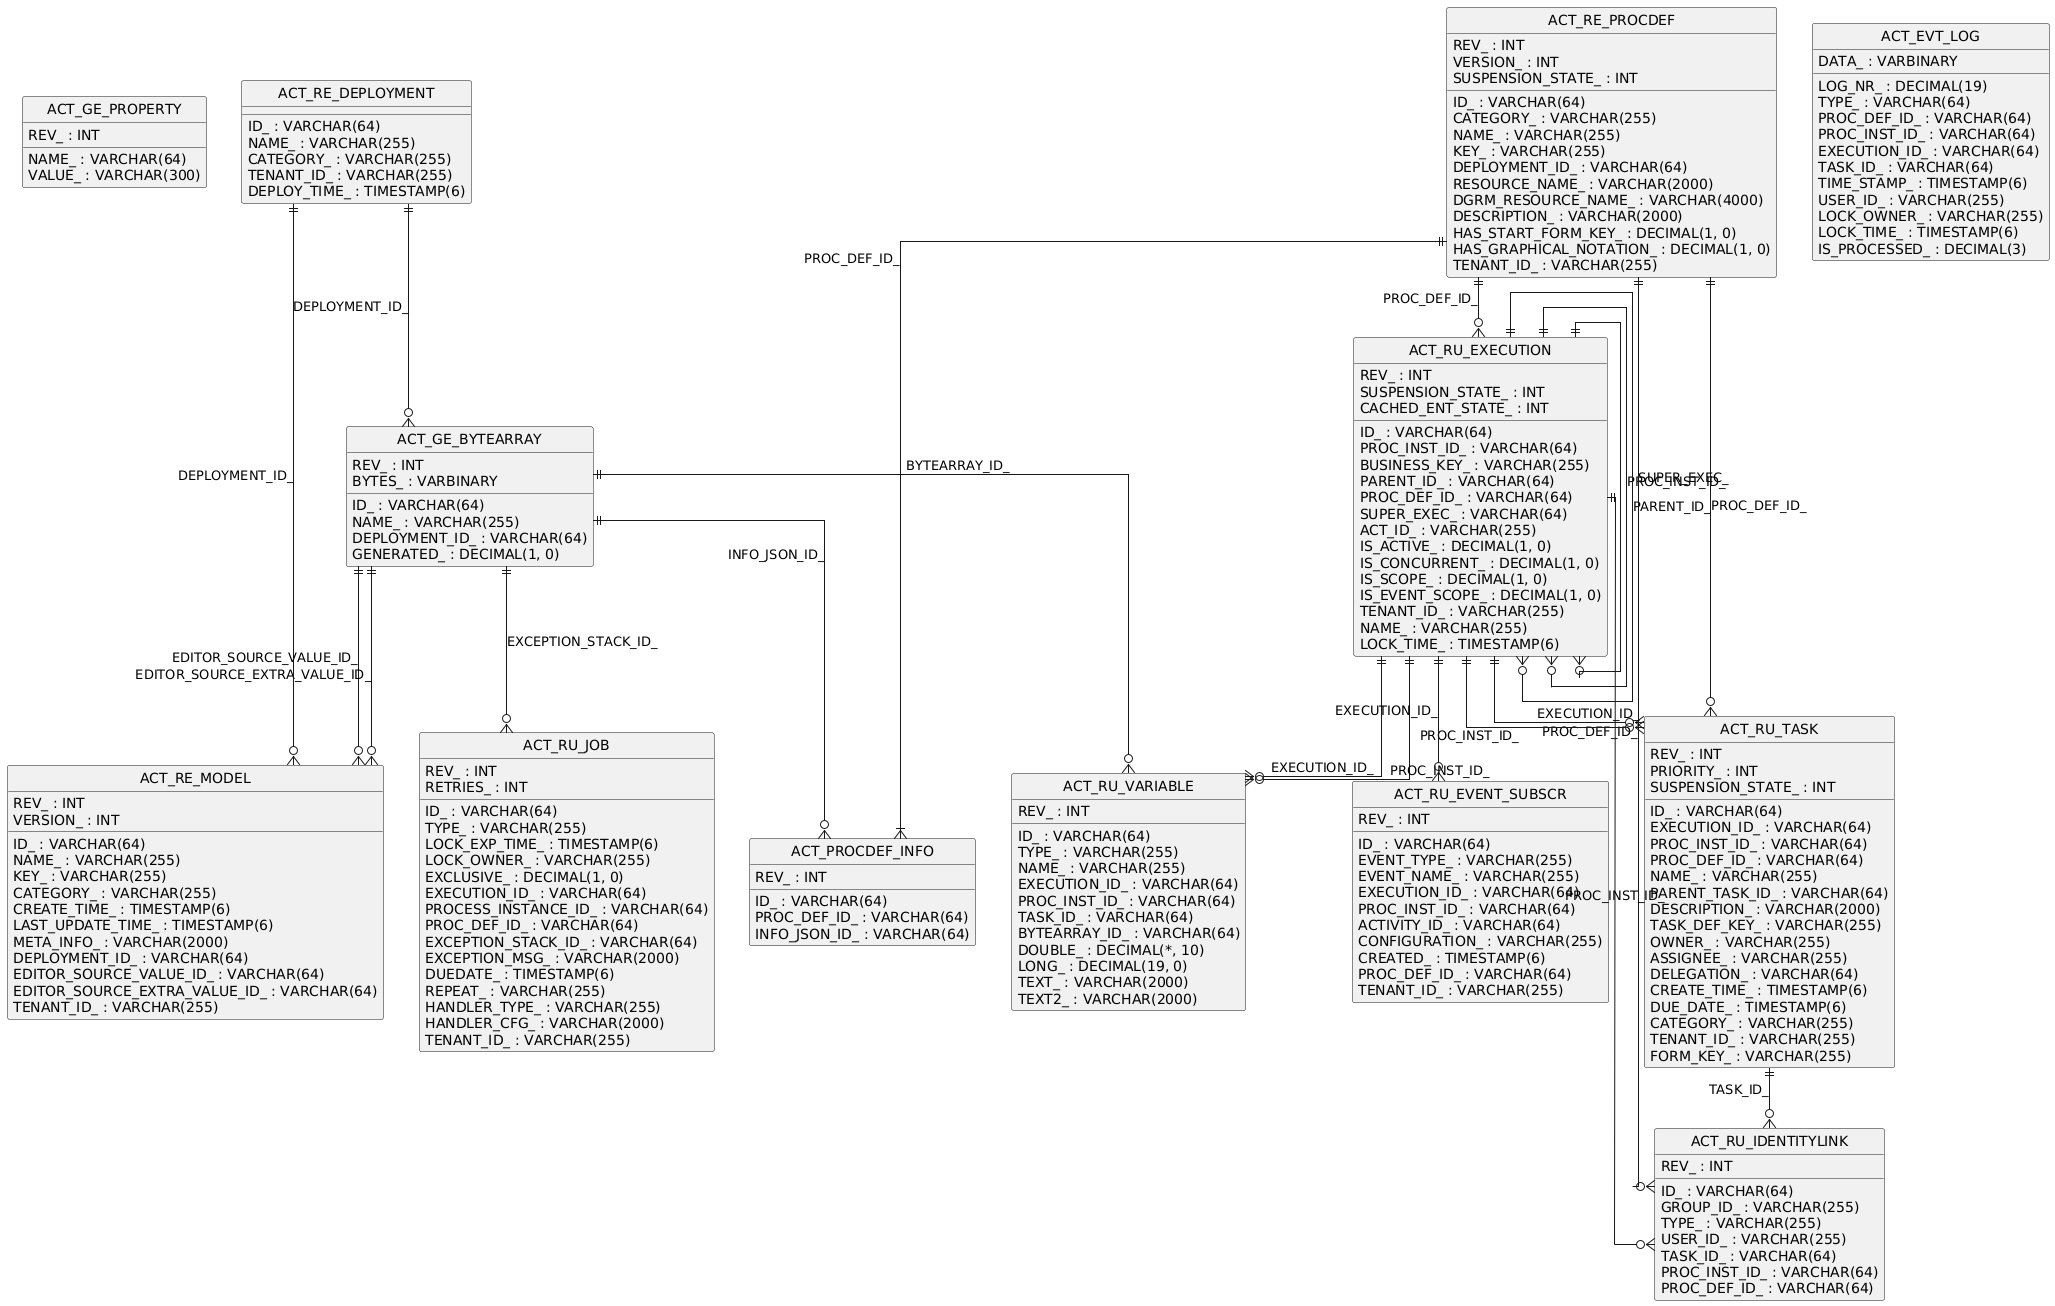

The diagram above was rendered by PlantUML. Its source (embedded in the PNG):
@startuml
hide circle
skinparam linetype ortho

entity "ACT_GE_PROPERTY" as ACT_GE_PROPERTY {
  NAME_ : VARCHAR(64)
  VALUE_ : VARCHAR(300)
  REV_ : INT
}

entity "ACT_GE_BYTEARRAY" as ACT_GE_BYTEARRAY {
  ID_ : VARCHAR(64)
  REV_ : INT
  NAME_ : VARCHAR(255)
  DEPLOYMENT_ID_ : VARCHAR(64)
  BYTES_ : VARBINARY
  GENERATED_ : DECIMAL(1, 0)
}

entity "ACT_RE_DEPLOYMENT" as ACT_RE_DEPLOYMENT {
  ID_ : VARCHAR(64)
  NAME_ : VARCHAR(255)
  CATEGORY_ : VARCHAR(255)
  TENANT_ID_ : VARCHAR(255)
  DEPLOY_TIME_ : TIMESTAMP(6)
}

entity "ACT_RE_MODEL" as ACT_RE_MODEL {
  ID_ : VARCHAR(64)
  REV_ : INT
  NAME_ : VARCHAR(255)
  KEY_ : VARCHAR(255)
  CATEGORY_ : VARCHAR(255)
  CREATE_TIME_ : TIMESTAMP(6)
  LAST_UPDATE_TIME_ : TIMESTAMP(6)
  VERSION_ : INT
  META_INFO_ : VARCHAR(2000)
  DEPLOYMENT_ID_ : VARCHAR(64)
  EDITOR_SOURCE_VALUE_ID_ : VARCHAR(64)
  EDITOR_SOURCE_EXTRA_VALUE_ID_ : VARCHAR(64)
  TENANT_ID_ : VARCHAR(255)
}

entity "ACT_RU_EXECUTION" as ACT_RU_EXECUTION {
  ID_ : VARCHAR(64)
  REV_ : INT
  PROC_INST_ID_ : VARCHAR(64)
  BUSINESS_KEY_ : VARCHAR(255)
  PARENT_ID_ : VARCHAR(64)
  PROC_DEF_ID_ : VARCHAR(64)
  SUPER_EXEC_ : VARCHAR(64)
  ACT_ID_ : VARCHAR(255)
  IS_ACTIVE_ : DECIMAL(1, 0)
  IS_CONCURRENT_ : DECIMAL(1, 0)
  IS_SCOPE_ : DECIMAL(1, 0)
  IS_EVENT_SCOPE_ : DECIMAL(1, 0)
  SUSPENSION_STATE_ : INT
  CACHED_ENT_STATE_ : INT
  TENANT_ID_ : VARCHAR(255)
  NAME_ : VARCHAR(255)
  LOCK_TIME_ : TIMESTAMP(6)
}

entity "ACT_RU_JOB" as ACT_RU_JOB {
  ID_ : VARCHAR(64)
  REV_ : INT
  TYPE_ : VARCHAR(255)
  LOCK_EXP_TIME_ : TIMESTAMP(6)
  LOCK_OWNER_ : VARCHAR(255)
  EXCLUSIVE_ : DECIMAL(1, 0)
  EXECUTION_ID_ : VARCHAR(64)
  PROCESS_INSTANCE_ID_ : VARCHAR(64)
  PROC_DEF_ID_ : VARCHAR(64)
  RETRIES_ : INT
  EXCEPTION_STACK_ID_ : VARCHAR(64)
  EXCEPTION_MSG_ : VARCHAR(2000)
  DUEDATE_ : TIMESTAMP(6)
  REPEAT_ : VARCHAR(255)
  HANDLER_TYPE_ : VARCHAR(255)
  HANDLER_CFG_ : VARCHAR(2000)
  TENANT_ID_ : VARCHAR(255)
}

entity "ACT_RE_PROCDEF" as ACT_RE_PROCDEF {
  ID_ : VARCHAR(64)
  REV_ : INT
  CATEGORY_ : VARCHAR(255)
  NAME_ : VARCHAR(255)
  KEY_ : VARCHAR(255)
  VERSION_ : INT
  DEPLOYMENT_ID_ : VARCHAR(64)
  RESOURCE_NAME_ : VARCHAR(2000)
  DGRM_RESOURCE_NAME_ : VARCHAR(4000)
  DESCRIPTION_ : VARCHAR(2000)
  HAS_START_FORM_KEY_ : DECIMAL(1, 0)
  HAS_GRAPHICAL_NOTATION_ : DECIMAL(1, 0)
  SUSPENSION_STATE_ : INT
  TENANT_ID_ : VARCHAR(255)
}

entity "ACT_RU_TASK" as ACT_RU_TASK {
  ID_ : VARCHAR(64)
  REV_ : INT
  EXECUTION_ID_ : VARCHAR(64)
  PROC_INST_ID_ : VARCHAR(64)
  PROC_DEF_ID_ : VARCHAR(64)
  NAME_ : VARCHAR(255)
  PARENT_TASK_ID_ : VARCHAR(64)
  DESCRIPTION_ : VARCHAR(2000)
  TASK_DEF_KEY_ : VARCHAR(255)
  OWNER_ : VARCHAR(255)
  ASSIGNEE_ : VARCHAR(255)
  DELEGATION_ : VARCHAR(64)
  PRIORITY_ : INT
  CREATE_TIME_ : TIMESTAMP(6)
  DUE_DATE_ : TIMESTAMP(6)
  CATEGORY_ : VARCHAR(255)
  SUSPENSION_STATE_ : INT
  TENANT_ID_ : VARCHAR(255)
  FORM_KEY_ : VARCHAR(255)
}

entity "ACT_RU_IDENTITYLINK" as ACT_RU_IDENTITYLINK {
  ID_ : VARCHAR(64)
  REV_ : INT
  GROUP_ID_ : VARCHAR(255)
  TYPE_ : VARCHAR(255)
  USER_ID_ : VARCHAR(255)
  TASK_ID_ : VARCHAR(64)
  PROC_INST_ID_ : VARCHAR(64)
  PROC_DEF_ID_ : VARCHAR(64)
}

entity "ACT_RU_VARIABLE" as ACT_RU_VARIABLE {
  ID_ : VARCHAR(64)
  REV_ : INT
  TYPE_ : VARCHAR(255)
  NAME_ : VARCHAR(255)
  EXECUTION_ID_ : VARCHAR(64)
  PROC_INST_ID_ : VARCHAR(64)
  TASK_ID_ : VARCHAR(64)
  BYTEARRAY_ID_ : VARCHAR(64)
  DOUBLE_ : DECIMAL(*, 10)
  LONG_ : DECIMAL(19, 0)
  TEXT_ : VARCHAR(2000)
  TEXT2_ : VARCHAR(2000)
}

entity "ACT_RU_EVENT_SUBSCR" as ACT_RU_EVENT_SUBSCR {
  ID_ : VARCHAR(64)
  REV_ : INT
  EVENT_TYPE_ : VARCHAR(255)
  EVENT_NAME_ : VARCHAR(255)
  EXECUTION_ID_ : VARCHAR(64)
  PROC_INST_ID_ : VARCHAR(64)
  ACTIVITY_ID_ : VARCHAR(64)
  CONFIGURATION_ : VARCHAR(255)
  CREATED_ : TIMESTAMP(6)
  PROC_DEF_ID_ : VARCHAR(64)
  TENANT_ID_ : VARCHAR(255)
}

entity "ACT_EVT_LOG" as ACT_EVT_LOG {
  LOG_NR_ : DECIMAL(19)
  TYPE_ : VARCHAR(64)
  PROC_DEF_ID_ : VARCHAR(64)
  PROC_INST_ID_ : VARCHAR(64)
  EXECUTION_ID_ : VARCHAR(64)
  TASK_ID_ : VARCHAR(64)
  TIME_STAMP_ : TIMESTAMP(6)
  USER_ID_ : VARCHAR(255)
  DATA_ : VARBINARY
  LOCK_OWNER_ : VARCHAR(255)
  LOCK_TIME_ : TIMESTAMP(6)
  IS_PROCESSED_ : DECIMAL(3)
}

entity "ACT_PROCDEF_INFO" as ACT_PROCDEF_INFO {
  ID_ : VARCHAR(64)
  PROC_DEF_ID_ : VARCHAR(64)
  REV_ : INT
  INFO_JSON_ID_ : VARCHAR(64)
}

ACT_RE_DEPLOYMENT ||--o{ ACT_GE_BYTEARRAY : "DEPLOYMENT_ID_"
ACT_RU_EXECUTION ||--o{ ACT_RU_EXECUTION : "PROC_INST_ID_"
ACT_RU_EXECUTION ||--o{ ACT_RU_EXECUTION : "PARENT_ID_"
ACT_RU_EXECUTION ||--o{ ACT_RU_EXECUTION : "SUPER_EXEC_"
ACT_RE_PROCDEF ||--o{ ACT_RU_EXECUTION : "PROC_DEF_ID_"
ACT_RU_TASK ||--o{ ACT_RU_IDENTITYLINK : "TASK_ID_"
ACT_RE_PROCDEF ||--o{ ACT_RU_IDENTITYLINK : "PROC_DEF_ID_"
ACT_RU_EXECUTION ||--o{ ACT_RU_IDENTITYLINK : "PROC_INST_ID_"
ACT_RU_EXECUTION ||--o{ ACT_RU_TASK : "EXECUTION_ID_"
ACT_RU_EXECUTION ||--o{ ACT_RU_TASK : "PROC_INST_ID_"
ACT_RE_PROCDEF ||--o{ ACT_RU_TASK : "PROC_DEF_ID_"
ACT_RU_EXECUTION ||--o{ ACT_RU_VARIABLE : "EXECUTION_ID_"
ACT_RU_EXECUTION ||--o{ ACT_RU_VARIABLE : "PROC_INST_ID_"
ACT_GE_BYTEARRAY ||--o{ ACT_RU_VARIABLE : "BYTEARRAY_ID_"
ACT_GE_BYTEARRAY ||--o{ ACT_RU_JOB : "EXCEPTION_STACK_ID_"
ACT_RU_EXECUTION ||--o{ ACT_RU_EVENT_SUBSCR : "EXECUTION_ID_"
ACT_GE_BYTEARRAY ||--o{ ACT_RE_MODEL : "EDITOR_SOURCE_VALUE_ID_"
ACT_GE_BYTEARRAY ||--o{ ACT_RE_MODEL : "EDITOR_SOURCE_EXTRA_VALUE_ID_"
ACT_RE_DEPLOYMENT ||--o{ ACT_RE_MODEL : "DEPLOYMENT_ID_"
ACT_GE_BYTEARRAY ||--o{ ACT_PROCDEF_INFO : "INFO_JSON_ID_"
ACT_RE_PROCDEF ||--|{ ACT_PROCDEF_INFO : "PROC_DEF_ID_"
@enduml